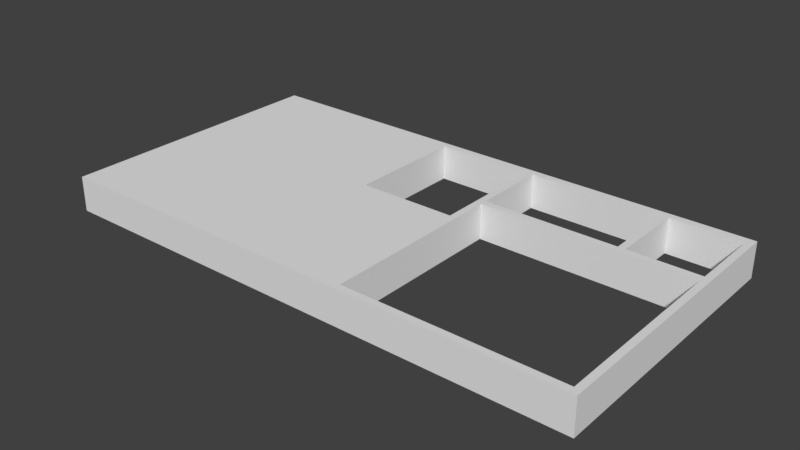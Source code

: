 # Source: Full-Building.blend  (saved by Blender 2.79.0; exported with 4.5.12 LTS)
import bpy
from mathutils import Matrix  # noqa: F401  (used for matrix-valued properties, if any)

bpy.ops.wm.read_factory_settings(use_empty=True)
scene = bpy.context.scene
scene.name = 'Scene'

# ---- collections
col_collection_1 = bpy.data.collections.new('Collection 1'); scene.collection.children.link(col_collection_1)

# ---- world
world_world = bpy.data.worlds.new('World'); scene.world = world_world
world_world.color = (0.05088, 0.05088, 0.05088)
world_world.use_sun_shadow = False
world_world.sun_shadow_jitter_overblur = 0.0
world_world.cycles.sampling_method = 'MANUAL'

# ---- meshes
me_cube_001 = bpy.data.meshes.new('Cube.001')
me_cube_001.from_pydata([(30.61, 15.99, 2.0), (30.61, 15.99, 0.0), (30.61, 0.0, 2.0), (30.61, 0.0, 0.0), (0.0, 15.99, 2.0), (0.0, 15.99, 0.0), (0.0, 0.0, 2.0), (0.0, 0.0, 0.0), (18.2, 0.0, 2.0), (17.8, 0.0, 2.0), (12.24, 0.0, 2.0), (0.4, 0.0, 2.0), (0.4, 0.0, 0.0), (12.24, 0.0, 0.0), (17.8, 0.0, 0.0), (18.2, 0.0, 0.0), (0.4, 15.99, 2.0), (12.24, 15.99, 2.0), (17.8, 15.99, 2.0), (18.2, 15.99, 2.0), (18.2, 15.99, 0.0), (17.8, 15.99, 0.0), (12.24, 15.99, 0.0), (0.4, 15.99, 0.0), (30.21, 0.0, 0.0), (30.21, 15.99, 2.0), (30.21, 0.0, 2.0), (30.21, 15.99, 0.0), (30.61, 15.59, 2.0), (30.61, 11.32, 2.0), (30.61, 0.3997, 2.0), (30.61, 0.3997, 0.0), (30.61, 11.32, 0.0), (30.61, 15.59, 0.0), (0.0, 0.3997, 2.0), (0.0, 11.95, 2.0), (0.0, 12.35, 2.0), (0.0, 15.59, 2.0), (0.0, 15.59, 0.0), (0.0, 12.35, 0.0), (0.0, 11.95, 0.0), (0.0, 0.3997, 0.0), (18.2, 15.59, 2.0), (18.2, 11.32, 2.0), (18.2, 0.3997, 2.0), (17.8, 15.59, 2.0), (17.8, 11.32, 2.0), (17.8, 0.3997, 2.0), (12.24, 15.59, 2.0), (12.24, 12.35, 2.0), (12.24, 11.95, 2.0), (12.24, 0.3997, 2.0), (0.4, 15.59, 2.0), (0.4, 12.35, 2.0), (0.4, 11.95, 2.0), (0.4, 0.3997, 2.0), (0.4, 15.59, 0.0), (0.4, 12.35, 0.0), (0.4, 11.95, 0.0), (0.4, 0.3997, 0.0), (12.24, 15.59, 0.0), (12.24, 12.35, 0.0), (12.24, 11.95, 0.0), (12.24, 0.3997, 0.0), (17.8, 15.59, 0.0), (17.8, 11.32, 0.0), (17.8, 0.3997, 0.0), (18.2, 15.59, 0.0), (18.2, 11.32, 0.0), (18.2, 0.3997, 0.0), (30.21, 15.59, 2.0), (30.21, 11.32, 2.0), (30.21, 0.3997, 2.0), (30.21, 11.32, 0.0), (30.21, 0.3997, 0.0), (17.8, 8.466, 2.0), (17.8, 8.866, 2.0), (18.2, 10.92, 2.0), (0.0, 8.466, 0.0), (0.0, 8.866, 0.0), (0.0, 8.866, 2.0), (0.0, 8.466, 2.0), (30.61, 10.92, 0.0), (30.61, 10.92, 2.0), (12.24, 8.866, 2.0), (12.24, 8.466, 2.0), (0.4, 8.866, 2.0), (0.4, 8.466, 2.0), (0.4, 8.866, 0.0), (0.4, 8.466, 0.0), (12.24, 8.866, 0.0), (12.24, 8.466, 0.0), (17.8, 8.866, 0.0), (17.8, 8.466, 0.0), (18.2, 10.92, 0.0), (30.21, 10.92, 2.0), (11.83, 8.466, 2.0), (11.83, 8.866, 2.0), (11.83, 0.0, 0.0), (11.83, 15.99, 2.0), (11.83, 15.59, 2.0), (11.83, 12.35, 2.0), (11.83, 11.95, 2.0), (11.83, 0.3997, 2.0), (11.83, 0.0, 2.0), (11.83, 15.99, 0.0), (11.83, 15.59, 0.0), (11.83, 12.35, 0.0), (11.83, 11.95, 0.0), (11.83, 0.3997, 0.0), (11.83, 8.866, 0.0), (11.83, 8.466, 0.0), (6.662, 0.0, 2.0), (6.263, 0.0, 2.0), (6.662, 15.99, 0.0), (6.263, 15.99, 0.0), (6.662, 15.59, 0.0), (6.263, 15.59, 0.0), (6.662, 12.35, 0.0), (6.263, 12.35, 0.0), (6.662, 11.95, 0.0), (6.263, 11.95, 0.0), (6.662, 0.3997, 0.0), (6.263, 0.3997, 0.0), (6.662, 8.866, 0.0), (6.263, 8.866, 0.0), (6.662, 8.466, 0.0), (6.263, 8.466, 0.0), (6.263, 8.466, 2.0), (6.662, 8.466, 2.0), (6.263, 8.866, 2.0), (6.662, 8.866, 2.0), (6.263, 0.0, 0.0), (6.662, 0.0, 0.0), (6.263, 15.99, 2.0), (6.662, 15.99, 2.0), (6.263, 15.59, 2.0), (6.662, 15.59, 2.0), (6.263, 12.35, 2.0), (6.662, 12.35, 2.0), (6.263, 11.95, 2.0), (6.662, 11.95, 2.0), (6.263, 0.3997, 2.0), (6.662, 0.3997, 2.0), (26.21, 0.0, 2.0), (25.81, 0.0, 2.0), (26.21, 15.99, 0.0), (25.81, 15.99, 0.0), (25.81, 0.0, 0.0), (26.21, 0.0, 0.0), (25.81, 15.99, 2.0), (26.21, 15.99, 2.0), (26.21, 15.59, 0.0), (25.81, 15.59, 0.0), (26.21, 11.32, 0.0), (25.81, 11.32, 0.0), (26.21, 0.3997, 0.0), (25.81, 0.3997, 0.0), (25.81, 15.59, 2.0), (26.21, 15.59, 2.0), (25.81, 11.32, 2.0), (26.21, 11.32, 2.0), (25.81, 0.3997, 2.0), (26.21, 0.3997, 2.0), (25.81, 10.92, 2.0), (26.21, 10.92, 2.0), (26.21, 10.92, 0.0), (25.81, 10.92, 0.0), (30.21, 10.92, 0.0), (30.21, 15.59, 2.384e-07), (18.2, 8.466, 0.0), (18.2, 8.466, 2.0), (18.2, 8.866, 2.0), (18.2, 8.866, 0.0), (17.8, 10.92, 0.0), (17.8, 10.92, 2.0)], [(75, 93), (92, 93), (93, 170), (94, 174)], [(74, 31, 3, 24), (27, 25, 0, 1), (38, 37, 4, 5), (12, 11, 6, 7), (55, 34, 6, 11), (31, 30, 2, 3), (162, 44, 8, 145), (44, 47, 9, 8), (47, 51, 10, 9), (148, 145, 8, 15), (15, 8, 9, 14), (14, 9, 10, 13), (70, 159, 152, 169), (5, 4, 16, 23), (105, 99, 17, 22), (22, 17, 18, 21), (21, 18, 19, 20), (41, 59, 12, 7), (109, 63, 13, 98), (63, 66, 14, 13), (66, 69, 15, 14), (3, 2, 26, 24), (30, 72, 26, 2), (146, 151, 25, 27), (156, 74, 24, 149), (146, 27, 169, 152), (48, 49, 61, 60), (46, 45, 64, 65), (0, 25, 70, 28), (28, 70, 71, 29), (83, 95, 72, 30), (21, 20, 67, 64), (64, 67, 68, 65), (22, 21, 64, 60), (91, 93, 66, 63), (105, 22, 60, 106), (106, 60, 61, 107), (107, 61, 62, 108), (111, 91, 63, 109), (5, 23, 56, 38), (38, 56, 57, 39), (39, 57, 58, 40), (78, 89, 59, 41), (32, 29, 83, 82), (86, 80, 81, 87), (54, 35, 80, 86), (18, 17, 48, 45), (45, 48, 60, 64), (84, 76, 92, 90), (75, 85, 51, 47), (19, 18, 45, 42), (42, 45, 46, 43), (150, 19, 42, 158), (161, 71, 73, 154), (163, 72, 74, 156), (1, 0, 28, 33), (33, 28, 29, 32), (82, 83, 30, 31), (16, 4, 37, 52), (52, 37, 36, 53), (53, 36, 35, 54), (87, 81, 34, 55), (7, 6, 34, 41), (79, 80, 35, 40), (40, 35, 36, 39), (39, 36, 37, 38), (27, 1, 33, 169), (169, 33, 32, 73), (168, 82, 31, 74), (128, 87, 55, 142), (138, 53, 54, 140), (136, 52, 53, 138), (134, 16, 52, 136), (78, 81, 80, 79), (41, 34, 81, 78), (73, 32, 82, 168), (130, 86, 87, 128), (140, 54, 86, 130), (132, 113, 11, 12), (142, 55, 11, 113), (50, 84, 90, 62), (40, 58, 88, 79), (79, 88, 89, 78), (108, 62, 90, 110), (110, 90, 91, 111), (29, 71, 95, 83), (49, 50, 62, 61), (154, 73, 168, 166), (124, 110, 111, 126), (120, 108, 110, 124), (51, 103, 104, 10), (13, 10, 104, 98), (50, 102, 97, 84), (84, 97, 96, 85), (17, 99, 100, 48), (48, 100, 101, 49), (49, 101, 102, 50), (85, 96, 103, 51), (126, 111, 109, 122), (118, 107, 108, 120), (116, 106, 107, 118), (114, 105, 106, 116), (122, 109, 98, 133), (114, 135, 99, 105), (23, 16, 134, 115), (115, 134, 135, 114), (59, 123, 132, 12), (123, 122, 133, 132), (23, 115, 117, 56), (115, 114, 116, 117), (56, 117, 119, 57), (117, 116, 118, 119), (57, 119, 121, 58), (119, 118, 120, 121), (89, 127, 123, 59), (127, 126, 122, 123), (58, 121, 125, 88), (121, 120, 124, 125), (88, 125, 127, 89), (125, 124, 126, 127), (103, 143, 112, 104), (143, 142, 113, 112), (98, 104, 112, 133), (133, 112, 113, 132), (102, 141, 131, 97), (141, 140, 130, 131), (97, 131, 129, 96), (131, 130, 128, 129), (99, 135, 137, 100), (135, 134, 136, 137), (100, 137, 139, 101), (137, 136, 138, 139), (101, 139, 141, 102), (139, 138, 140, 141), (96, 129, 143, 103), (129, 128, 142, 143), (155, 154, 166, 167), (72, 95, 168, 74), (165, 164, 167, 166), (159, 158, 160, 161), (25, 151, 159, 70), (151, 150, 158, 159), (153, 152, 154, 155), (20, 147, 153, 67), (147, 146, 152, 153), (69, 157, 148, 15), (157, 156, 149, 148), (20, 19, 150, 147), (147, 150, 151, 146), (71, 70, 169, 73), (24, 26, 144, 149), (149, 144, 145, 148), (71, 161, 165, 95), (161, 160, 164, 165), (72, 163, 144, 26), (163, 162, 145, 144), (162, 163, 156, 157), (95, 165, 166, 168), (164, 77, 94, 167), (44, 162, 157, 69), (159, 161, 154, 152), (160, 158, 153, 155), (42, 43, 68, 67), (158, 42, 67, 153), (43, 160, 155, 68), (43, 46, 175, 77), (76, 172, 77, 175), (76, 175, 174, 92), (94, 77, 172, 173), (65, 174, 175, 46), (160, 43, 77, 164), (68, 155, 167, 94), (44, 171, 75, 47), (44, 69, 170, 171), (173, 172, 171, 170), (76, 75, 171, 172), (75, 76, 84, 85)])
me_cube_001.use_remesh_preserve_volume = False
me_cube_001.use_remesh_preserve_attributes = False
me_cube_001.use_mirror_vertex_groups = False
me_cube_001.update()

# ---- objects
ob_cube = bpy.data.objects.new('Cube', me_cube_001)

# ---- transforms, parenting, visibility, modifiers, constraints
ob_cube.location = (0.0, 0.0, 0.0)
ob_cube.lineart.crease_threshold = 0.0

# ---- collection membership
col_collection_1.objects.link(ob_cube)

# ---- scene / render settings (as saved in the file)
scene.frame_start = 1; scene.frame_end = 250; scene.frame_set(1)
scene.render.engine = 'BLENDER_EEVEE_NEXT'
scene.render.resolution_percentage = 50
scene.render.dither_intensity = 0.0
scene.cycles.use_denoising = False
scene.cycles.samples = 128
scene.cycles.sampling_pattern = 'TABULATED_SOBOL'
scene.cycles.use_adaptive_sampling = False
scene.cycles.use_light_tree = False
scene.cycles.blur_glossy = 0.0
scene.cycles.sample_clamp_indirect = 0.0
scene.view_settings.view_transform = 'Standard'
bpy.context.view_layer.update()

# ---- added for rendering (the .blend has no active camera and no usable light): camera, sun
cam_auto = bpy.data.cameras.new('AutoCamera')
cam_auto.lens = 50.0
cam_auto.sensor_width = 36.0
cam_auto.clip_end = 1000.0
ob_auto_camera = bpy.data.objects.new('AutoCamera', cam_auto)
scene.collection.objects.link(ob_auto_camera)
ob_auto_camera.location = (47.3151, -30.4139, 26.6074)
ob_auto_camera.rotation_euler = (1.09748, -7.21219e-08, 0.694738)
scene.camera = ob_auto_camera
light_auto_sun = bpy.data.lights.new('AutoSun', 'SUN')
light_auto_sun.energy = 3.0
light_auto_sun.angle = 0.0523599
ob_auto_sun = bpy.data.objects.new('AutoSun', light_auto_sun)
scene.collection.objects.link(ob_auto_sun)
ob_auto_sun.rotation_euler = (0.872665, 0.174533, 0.523599)
bpy.context.view_layer.update()
